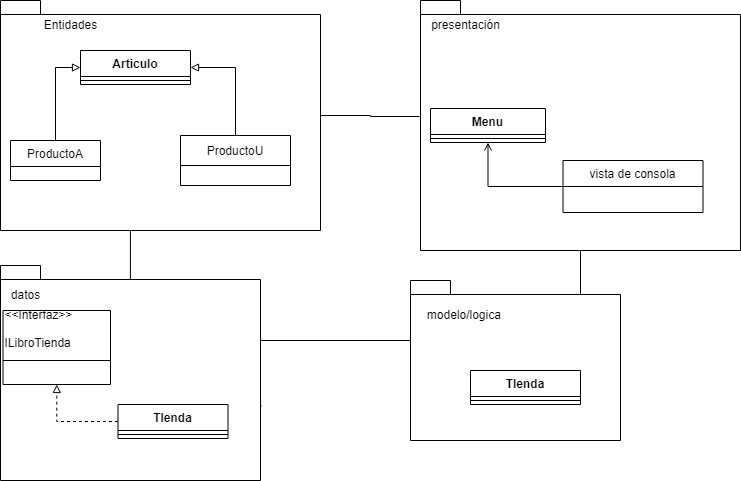

The diagram above was exported from draw.io. Its source (the exported page's mxGraphModel, read from the mxfile embedded in the PNG):
<mxGraphModel dx="868" dy="425" grid="1" gridSize="10" guides="1" tooltips="1" connect="1" arrows="1" fold="1" page="1" pageScale="1" pageWidth="827" pageHeight="1169" math="0" shadow="0">
  <root>
    <mxCell id="0" />
    <mxCell id="1" parent="0" />
    <mxCell id="bzR0IWzJHN4yBA5OahYz-34" style="edgeStyle=orthogonalEdgeStyle;rounded=0;orthogonalLoop=1;jettySize=auto;html=1;entryX=0;entryY=0;entryDx=0;entryDy=138.5;entryPerimeter=0;endArrow=none;endFill=0;exitX=1.004;exitY=0.653;exitDx=0;exitDy=0;exitPerimeter=0;" edge="1" parent="1" source="bzR0IWzJHN4yBA5OahYz-37" target="bzR0IWzJHN4yBA5OahYz-4">
      <mxGeometry relative="1" as="geometry">
        <Array as="points">
          <mxPoint x="261" y="410" />
          <mxPoint x="450" y="410" />
        </Array>
      </mxGeometry>
    </mxCell>
    <mxCell id="bzR0IWzJHN4yBA5OahYz-35" style="edgeStyle=orthogonalEdgeStyle;rounded=0;orthogonalLoop=1;jettySize=auto;html=1;endArrow=none;endFill=0;entryX=-0.003;entryY=0.464;entryDx=0;entryDy=0;entryPerimeter=0;" edge="1" parent="1" source="bzR0IWzJHN4yBA5OahYz-1" target="bzR0IWzJHN4yBA5OahYz-2">
      <mxGeometry relative="1" as="geometry" />
    </mxCell>
    <mxCell id="bzR0IWzJHN4yBA5OahYz-1" value="" style="shape=folder;fontStyle=1;spacingTop=10;tabWidth=40;tabHeight=14;tabPosition=left;html=1;" vertex="1" parent="1">
      <mxGeometry x="40" y="70" width="320" height="230" as="geometry" />
    </mxCell>
    <mxCell id="bzR0IWzJHN4yBA5OahYz-33" style="edgeStyle=orthogonalEdgeStyle;rounded=0;orthogonalLoop=1;jettySize=auto;html=1;endArrow=none;endFill=0;entryX=1.05;entryY=0.133;entryDx=0;entryDy=0;entryPerimeter=0;" edge="1" parent="1" source="bzR0IWzJHN4yBA5OahYz-2" target="bzR0IWzJHN4yBA5OahYz-24">
      <mxGeometry relative="1" as="geometry">
        <Array as="points">
          <mxPoint x="620" y="374" />
        </Array>
      </mxGeometry>
    </mxCell>
    <mxCell id="bzR0IWzJHN4yBA5OahYz-2" value="" style="shape=folder;fontStyle=0;spacingTop=10;tabWidth=40;tabHeight=14;tabPosition=left;html=1;" vertex="1" parent="1">
      <mxGeometry x="460" y="70" width="320" height="250" as="geometry" />
    </mxCell>
    <mxCell id="bzR0IWzJHN4yBA5OahYz-4" value="&lt;span style=&quot;color: rgba(0, 0, 0, 0); font-family: monospace; font-size: 0px; font-weight: 400; text-align: start; background-color: rgb(42, 42, 42);&quot;&gt;%3CmxGraphModel%3E%3Croot%3E%3CmxCell%20id%3D%220%22%2F%3E%3CmxCell%20id%3D%221%22%20parent%3D%220%22%2F%3E%3CmxCell%20id%3D%222%22%20value%3D%22TIenda%22%20style%3D%22swimlane%3BfontStyle%3D1%3Balign%3Dcenter%3BverticalAlign%3Dtop%3BchildLayout%3DstackLayout%3Bhorizontal%3D1%3BstartSize%3D26%3BhorizontalStack%3D0%3BresizeParent%3D1%3BresizeParentMax%3D0%3BresizeLast%3D0%3Bcollapsible%3D1%3BmarginBottom%3D0%3B%22%20vertex%3D%221%22%20parent%3D%221%22%3E%3CmxGeometry%20x%3D%22630%22%20y%3D%2230%22%20width%3D%22230%22%20height%3D%22160%22%20as%3D%22geometry%22%2F%3E%3C%2FmxCell%3E%3CmxCell%20id%3D%223%22%20value%3D%22-%20lista%C2%A0%20ArrayList%3B%22%20style%3D%22text%3BstrokeColor%3Dnone%3BfillColor%3Dnone%3Balign%3Dleft%3BverticalAlign%3Dtop%3BspacingLeft%3D4%3BspacingRight%3D4%3Boverflow%3Dhidden%3Brotatable%3D0%3Bpoints%3D%5B%5B0%2C0.5%5D%2C%5B1%2C0.5%5D%5D%3BportConstraint%3Deastwest%3Bdashed%3D1%3B%22%20vertex%3D%221%22%20parent%3D%222%22%3E%3CmxGeometry%20y%3D%2226%22%20width%3D%22230%22%20height%3D%2226%22%20as%3D%22geometry%22%2F%3E%3C%2FmxCell%3E%3CmxCell%20id%3D%224%22%20value%3D%22%22%20style%3D%22line%3BstrokeWidth%3D1%3BfillColor%3Dnone%3Balign%3Dleft%3BverticalAlign%3Dmiddle%3BspacingTop%3D-1%3BspacingLeft%3D3%3BspacingRight%3D3%3Brotatable%3D0%3BlabelPosition%3Dright%3Bpoints%3D%5B%5D%3BportConstraint%3Deastwest%3BstrokeColor%3Dinherit%3B%22%20vertex%3D%221%22%20parent%3D%222%22%3E%3CmxGeometry%20y%3D%2252%22%20width%3D%22230%22%20height%3D%228%22%20as%3D%22geometry%22%2F%3E%3C%2FmxCell%3E%3CmxCell%20id%3D%225%22%20value%3D%22%2BRegistrarArticulo()%3A%20void%26%2310%3B%2BConsultarArt(int)%20%3A%20String%26%2310%3B%2BInforme()%26%2310%3B%2BRegistrarVenta()%20%3A%20void%26%2310%3B%2BBorrarA(int)%20%3A%20void%26%2310%3B%2B%20Actualizar(int)%20%3A%20void%22%20style%3D%22text%3BstrokeColor%3Dnone%3BfillColor%3Dnone%3Balign%3Dleft%3BverticalAlign%3Dmiddle%3BspacingLeft%3D4%3BspacingRight%3D4%3Boverflow%3Dhidden%3Bpoints%3D%5B%5B0%2C0.5%5D%2C%5B1%2C0.5%5D%5D%3BportConstraint%3Deastwest%3Brotatable%3D0%3B%22%20vertex%3D%221%22%20parent%3D%222%22%3E%3CmxGeometry%20y%3D%2260%22%20width%3D%22230%22%20height%3D%22100%22%20as%3D%22geometry%22%2F%3E%3C%2FmxCell%3E%3C%2Froot%3E%3C%2FmxGraphModel%3E&lt;/span&gt;" style="shape=folder;fontStyle=1;spacingTop=10;tabWidth=40;tabHeight=14;tabPosition=left;html=1;" vertex="1" parent="1">
      <mxGeometry x="450" y="350" width="210" height="160" as="geometry" />
    </mxCell>
    <mxCell id="bzR0IWzJHN4yBA5OahYz-5" value="Entidades" style="text;html=1;align=center;verticalAlign=middle;resizable=0;points=[];autosize=1;strokeColor=none;fillColor=none;" vertex="1" parent="1">
      <mxGeometry x="70" y="80" width="80" height="30" as="geometry" />
    </mxCell>
    <mxCell id="bzR0IWzJHN4yBA5OahYz-6" value="Articulo" style="swimlane;fontStyle=1;align=center;verticalAlign=top;childLayout=stackLayout;horizontal=1;startSize=26;horizontalStack=0;resizeParent=1;resizeParentMax=0;resizeLast=0;collapsible=1;marginBottom=0;" vertex="1" parent="1">
      <mxGeometry x="120" y="120" width="110" height="34" as="geometry" />
    </mxCell>
    <mxCell id="bzR0IWzJHN4yBA5OahYz-8" value="" style="line;strokeWidth=1;fillColor=none;align=left;verticalAlign=middle;spacingTop=-1;spacingLeft=3;spacingRight=3;rotatable=0;labelPosition=right;points=[];portConstraint=eastwest;strokeColor=inherit;" vertex="1" parent="bzR0IWzJHN4yBA5OahYz-6">
      <mxGeometry y="26" width="110" height="8" as="geometry" />
    </mxCell>
    <mxCell id="bzR0IWzJHN4yBA5OahYz-16" style="edgeStyle=orthogonalEdgeStyle;rounded=0;orthogonalLoop=1;jettySize=auto;html=1;entryX=0;entryY=0.5;entryDx=0;entryDy=0;endArrow=block;endFill=0;" edge="1" parent="1" source="bzR0IWzJHN4yBA5OahYz-10" target="bzR0IWzJHN4yBA5OahYz-6">
      <mxGeometry relative="1" as="geometry" />
    </mxCell>
    <mxCell id="bzR0IWzJHN4yBA5OahYz-10" value="ProductoA" style="swimlane;fontStyle=0;childLayout=stackLayout;horizontal=1;startSize=26;fillColor=none;horizontalStack=0;resizeParent=1;resizeParentMax=0;resizeLast=0;collapsible=1;marginBottom=0;" vertex="1" parent="1">
      <mxGeometry x="50" y="210" width="90" height="40" as="geometry" />
    </mxCell>
    <mxCell id="bzR0IWzJHN4yBA5OahYz-17" style="edgeStyle=orthogonalEdgeStyle;rounded=0;orthogonalLoop=1;jettySize=auto;html=1;entryX=1;entryY=0.5;entryDx=0;entryDy=0;endArrow=block;endFill=0;" edge="1" parent="1" source="bzR0IWzJHN4yBA5OahYz-13" target="bzR0IWzJHN4yBA5OahYz-6">
      <mxGeometry relative="1" as="geometry" />
    </mxCell>
    <mxCell id="bzR0IWzJHN4yBA5OahYz-13" value="ProductoU" style="swimlane;fontStyle=0;childLayout=stackLayout;horizontal=1;startSize=30;horizontalStack=0;resizeParent=1;resizeParentMax=0;resizeLast=0;collapsible=1;marginBottom=0;" vertex="1" parent="1">
      <mxGeometry x="220" y="205" width="110" height="50" as="geometry" />
    </mxCell>
    <mxCell id="bzR0IWzJHN4yBA5OahYz-18" value="presentación" style="text;html=1;align=center;verticalAlign=middle;resizable=0;points=[];autosize=1;strokeColor=none;fillColor=none;" vertex="1" parent="1">
      <mxGeometry x="460" y="80" width="90" height="30" as="geometry" />
    </mxCell>
    <mxCell id="bzR0IWzJHN4yBA5OahYz-19" value="Menu" style="swimlane;fontStyle=1;align=center;verticalAlign=top;childLayout=stackLayout;horizontal=1;startSize=26;horizontalStack=0;resizeParent=1;resizeParentMax=0;resizeLast=0;collapsible=1;marginBottom=0;" vertex="1" parent="1">
      <mxGeometry x="470" y="178" width="115" height="34" as="geometry" />
    </mxCell>
    <mxCell id="bzR0IWzJHN4yBA5OahYz-20" value="" style="line;strokeWidth=1;fillColor=none;align=left;verticalAlign=middle;spacingTop=-1;spacingLeft=3;spacingRight=3;rotatable=0;labelPosition=right;points=[];portConstraint=eastwest;strokeColor=inherit;" vertex="1" parent="bzR0IWzJHN4yBA5OahYz-19">
      <mxGeometry y="26" width="115" height="8" as="geometry" />
    </mxCell>
    <mxCell id="bzR0IWzJHN4yBA5OahYz-23" style="edgeStyle=orthogonalEdgeStyle;rounded=0;orthogonalLoop=1;jettySize=auto;html=1;endArrow=open;endFill=0;" edge="1" parent="1" source="bzR0IWzJHN4yBA5OahYz-22" target="bzR0IWzJHN4yBA5OahYz-19">
      <mxGeometry relative="1" as="geometry" />
    </mxCell>
    <mxCell id="bzR0IWzJHN4yBA5OahYz-22" value="vista de consola" style="swimlane;fontStyle=0;childLayout=stackLayout;horizontal=1;startSize=26;fillColor=none;horizontalStack=0;resizeParent=1;resizeParentMax=0;resizeLast=0;collapsible=1;marginBottom=0;" vertex="1" parent="1">
      <mxGeometry x="602.5" y="230" width="140" height="52" as="geometry" />
    </mxCell>
    <mxCell id="bzR0IWzJHN4yBA5OahYz-24" value="modelo/logica&amp;nbsp;" style="text;html=1;align=center;verticalAlign=middle;resizable=0;points=[];autosize=1;strokeColor=none;fillColor=none;" vertex="1" parent="1">
      <mxGeometry x="455" y="370" width="100" height="30" as="geometry" />
    </mxCell>
    <mxCell id="bzR0IWzJHN4yBA5OahYz-25" value="TIenda" style="swimlane;fontStyle=1;align=center;verticalAlign=top;childLayout=stackLayout;horizontal=1;startSize=26;horizontalStack=0;resizeParent=1;resizeParentMax=0;resizeLast=0;collapsible=1;marginBottom=0;" vertex="1" parent="1">
      <mxGeometry x="510" y="440" width="110" height="34" as="geometry" />
    </mxCell>
    <mxCell id="bzR0IWzJHN4yBA5OahYz-27" value="" style="line;strokeWidth=1;fillColor=none;align=left;verticalAlign=middle;spacingTop=-1;spacingLeft=3;spacingRight=3;rotatable=0;labelPosition=right;points=[];portConstraint=eastwest;strokeColor=inherit;" vertex="1" parent="bzR0IWzJHN4yBA5OahYz-25">
      <mxGeometry y="26" width="110" height="8" as="geometry" />
    </mxCell>
    <mxCell id="bzR0IWzJHN4yBA5OahYz-44" style="edgeStyle=orthogonalEdgeStyle;rounded=0;orthogonalLoop=1;jettySize=auto;html=1;entryX=0.406;entryY=1;entryDx=0;entryDy=0;entryPerimeter=0;endArrow=none;endFill=0;" edge="1" parent="1" source="bzR0IWzJHN4yBA5OahYz-41" target="bzR0IWzJHN4yBA5OahYz-1">
      <mxGeometry relative="1" as="geometry">
        <Array as="points">
          <mxPoint x="170" y="417" />
        </Array>
      </mxGeometry>
    </mxCell>
    <mxCell id="bzR0IWzJHN4yBA5OahYz-37" value="" style="shape=folder;fontStyle=1;spacingTop=10;tabWidth=40;tabHeight=14;tabPosition=left;html=1;" vertex="1" parent="1">
      <mxGeometry x="40" y="335" width="260" height="215" as="geometry" />
    </mxCell>
    <mxCell id="bzR0IWzJHN4yBA5OahYz-38" value="datos" style="text;html=1;align=center;verticalAlign=middle;resizable=0;points=[];autosize=1;strokeColor=none;fillColor=none;" vertex="1" parent="1">
      <mxGeometry x="40" y="350" width="50" height="30" as="geometry" />
    </mxCell>
    <mxCell id="bzR0IWzJHN4yBA5OahYz-43" style="edgeStyle=orthogonalEdgeStyle;rounded=0;orthogonalLoop=1;jettySize=auto;html=1;endArrow=block;endFill=0;dashed=1;" edge="1" parent="1" source="bzR0IWzJHN4yBA5OahYz-39" target="bzR0IWzJHN4yBA5OahYz-41">
      <mxGeometry relative="1" as="geometry" />
    </mxCell>
    <mxCell id="bzR0IWzJHN4yBA5OahYz-39" value="TIenda" style="swimlane;fontStyle=1;align=center;verticalAlign=top;childLayout=stackLayout;horizontal=1;startSize=26;horizontalStack=0;resizeParent=1;resizeParentMax=0;resizeLast=0;collapsible=1;marginBottom=0;" vertex="1" parent="1">
      <mxGeometry x="157.5" y="474" width="110" height="34" as="geometry" />
    </mxCell>
    <mxCell id="bzR0IWzJHN4yBA5OahYz-40" value="" style="line;strokeWidth=1;fillColor=none;align=left;verticalAlign=middle;spacingTop=-1;spacingLeft=3;spacingRight=3;rotatable=0;labelPosition=right;points=[];portConstraint=eastwest;strokeColor=inherit;" vertex="1" parent="bzR0IWzJHN4yBA5OahYz-39">
      <mxGeometry y="26" width="110" height="8" as="geometry" />
    </mxCell>
    <mxCell id="bzR0IWzJHN4yBA5OahYz-41" value="&lt;&lt;Interfaz&gt;&gt;&#10;&#10;ILibroTienda&#10;" style="swimlane;fontStyle=0;childLayout=stackLayout;horizontal=1;startSize=50;horizontalStack=0;resizeParent=1;resizeParentMax=0;resizeLast=0;collapsible=1;marginBottom=0;align=left;" vertex="1" parent="1">
      <mxGeometry x="42.5" y="380" width="107.5" height="74" as="geometry">
        <mxRectangle x="150" y="550" width="110" height="50" as="alternateBounds" />
      </mxGeometry>
    </mxCell>
  </root>
</mxGraphModel>